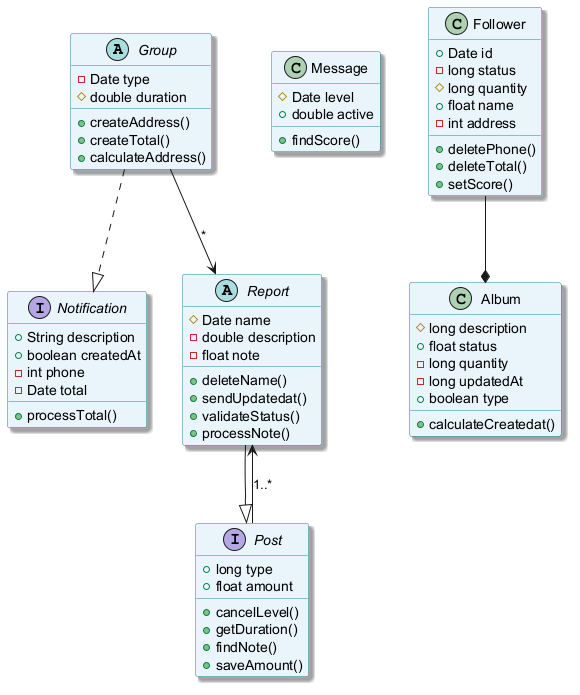

The diagram above was rendered by PlantUML. Its source (embedded in the PNG):
@startuml
skinparam backgroundColor #FFFFFF
skinparam classBackgroundColor #E8F4FA
skinparam classBorderColor #2C7DA0
skinparam shadowing true
abstract class Group {
  -Date type
  #double duration
  +createAddress()
  +createTotal()
  +calculateAddress()
}
class Message {
  #Date level
  +double active
  +findScore()
}
interface Notification {
  +String description
  +boolean createdAt
  -int phone
  -Date total
  +processTotal()
}
class Album {
  #long description
  +float status
  -long quantity
  -long updatedAt
  +boolean type
  +calculateCreatedat()
}
interface Post {
  +long type
  +float amount
  +cancelLevel()
  +getDuration()
  +findNote()
  +saveAmount()
}
class Follower {
  +Date id
  -long status
  #long quantity
  +float name
  -int address
  +deletePhone()
  +deleteTotal()
  +setScore()
}
abstract class Report {
  #Date name
  -double description
  -float note
  +deleteName()
  +sendUpdatedat()
  +validateStatus()
  +processNote()
}
Group ..|> Notification
Post --> Report : "1..*"
Group --> Report : "*"
Follower --* Album
Report --|> Post
@enduml